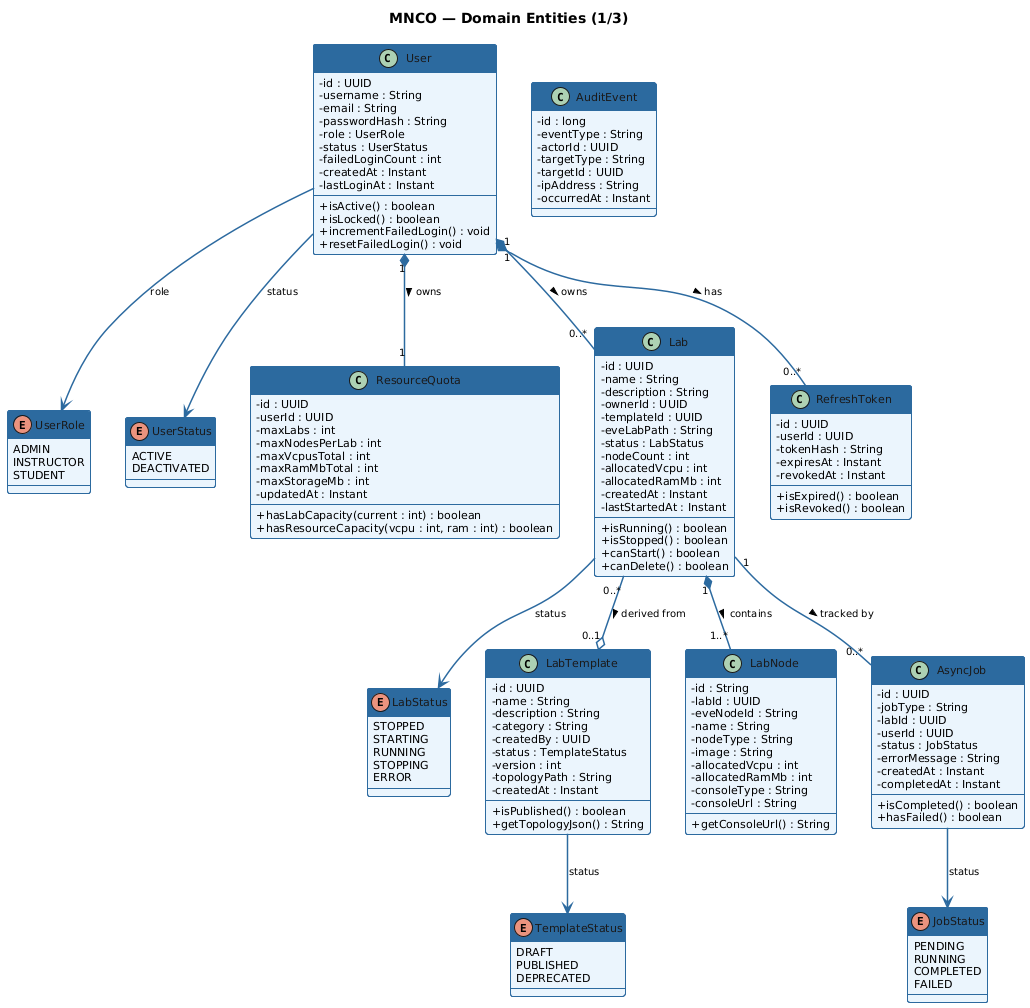

The diagram above was rendered by PlantUML. Its source (embedded in the PNG):
@startuml
skinparam backgroundColor #FFFFFF
skinparam shadowing false
skinparam classAttributeIconSize 0
skinparam defaultFontName Arial
skinparam defaultFontSize 11

skinparam class {
  BackgroundColor #EBF4FC
  BorderColor #2D6A9F
  HeaderBackgroundColor #2D6A9F
  HeaderFontColor #FFFFFF
  HeaderFontName Arial
  HeaderFontSize 12
  FontColor #1A1A1A
  FontName Arial
  FontSize 11
  BorderThickness 1
}

skinparam enum {
  BackgroundColor #FFF9E6
  BorderColor #E6A817
  HeaderBackgroundColor #E6A817
  HeaderFontColor #FFFFFF
  HeaderFontName Arial
  HeaderFontSize 12
  FontName Arial
  FontSize 11
}

skinparam ArrowColor #2D6A9F
skinparam ArrowThickness 1.5
skinparam ArrowFontSize 10

title MNCO — Domain Entities (1/3)

enum LabStatus {
  STOPPED
  STARTING
  RUNNING
  STOPPING
  ERROR
}

enum UserRole {
  ADMIN
  INSTRUCTOR
  STUDENT
}

enum UserStatus {
  ACTIVE
  DEACTIVATED
}

enum TemplateStatus {
  DRAFT
  PUBLISHED
  DEPRECATED
}

enum JobStatus {
  PENDING
  RUNNING
  COMPLETED
  FAILED
}

class User {
  - id : UUID
  - username : String
  - email : String
  - passwordHash : String
  - role : UserRole
  - status : UserStatus
  - failedLoginCount : int
  - createdAt : Instant
  - lastLoginAt : Instant
  --
  + isActive() : boolean
  + isLocked() : boolean
  + incrementFailedLogin() : void
  + resetFailedLogin() : void
}

class ResourceQuota {
  - id : UUID
  - userId : UUID
  - maxLabs : int
  - maxNodesPerLab : int
  - maxVcpusTotal : int
  - maxRamMbTotal : int
  - maxStorageMb : int
  - updatedAt : Instant
  --
  + hasLabCapacity(current : int) : boolean
  + hasResourceCapacity(vcpu : int, ram : int) : boolean
}

class Lab {
  - id : UUID
  - name : String
  - description : String
  - ownerId : UUID
  - templateId : UUID
  - eveLabPath : String
  - status : LabStatus
  - nodeCount : int
  - allocatedVcpu : int
  - allocatedRamMb : int
  - createdAt : Instant
  - lastStartedAt : Instant
  --
  + isRunning() : boolean
  + isStopped() : boolean
  + canStart() : boolean
  + canDelete() : boolean
}

class LabTemplate {
  - id : UUID
  - name : String
  - description : String
  - category : String
  - createdBy : UUID
  - status : TemplateStatus
  - version : int
  - topologyPath : String
  - createdAt : Instant
  --
  + isPublished() : boolean
  + getTopologyJson() : String
}

class LabNode {
  - id : String
  - labId : UUID
  - eveNodeId : String
  - name : String
  - nodeType : String
  - image : String
  - allocatedVcpu : int
  - allocatedRamMb : int
  - consoleType : String
  - consoleUrl : String
  --
  + getConsoleUrl() : String
}

class RefreshToken {
  - id : UUID
  - userId : UUID
  - tokenHash : String
  - expiresAt : Instant
  - revokedAt : Instant
  --
  + isExpired() : boolean
  + isRevoked() : boolean
}

class AsyncJob {
  - id : UUID
  - jobType : String
  - labId : UUID
  - userId : UUID
  - status : JobStatus
  - errorMessage : String
  - createdAt : Instant
  - completedAt : Instant
  --
  + isCompleted() : boolean
  + hasFailed() : boolean
}

class AuditEvent {
  - id : long
  - eventType : String
  - actorId : UUID
  - targetType : String
  - targetId : UUID
  - ipAddress : String
  - occurredAt : Instant
}

User        "1"    *--  "1"    ResourceQuota : owns >
User        "1"    *--  "0..*" Lab           : owns >
User        "1"    *--  "0..*" RefreshToken  : has >
Lab         "0..*" --o  "0..1" LabTemplate  : derived from >
Lab         "1"    *--  "1..*" LabNode       : contains >
Lab         "1"    --   "0..*" AsyncJob      : tracked by >
User        -->  UserRole       : role
User        -->  UserStatus     : status
Lab         -->  LabStatus      : status
LabTemplate -->  TemplateStatus : status
AsyncJob    -->  JobStatus      : status
@enduml